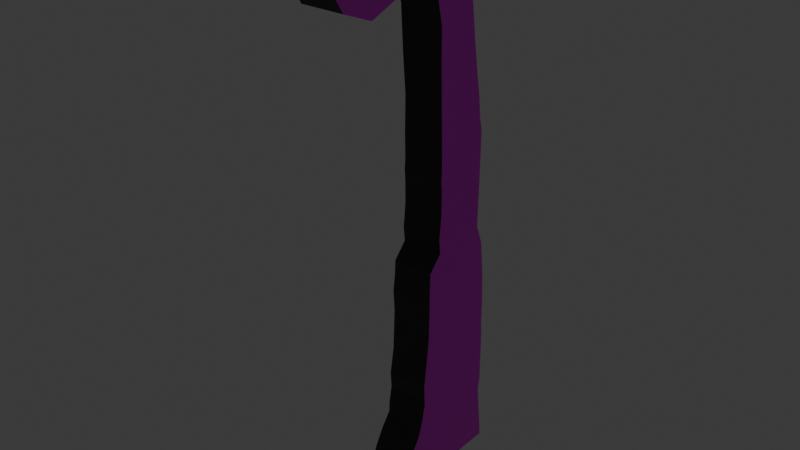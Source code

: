 # Source: lamp.blend  (saved by Blender 4.3.34; exported with 4.5.12 LTS)
import bpy
from mathutils import Matrix  # noqa: F401  (used for matrix-valued properties, if any)

bpy.ops.wm.read_factory_settings(use_empty=True)
scene = bpy.context.scene
scene.name = 'Scene'

# ---- images (referenced by path relative to the original .blend; pixels are not part of the script)
import os
ASSET_DIR = os.environ.get("B2B_ASSET_DIR", "")  # directory of the original .blend (textures are referenced by path, not embedded)
HERE = os.path.dirname(os.path.abspath(__file__))  # packed textures are extracted next to this script under _unpacked/

def load_image(name, relpath, width, height, colorspace="sRGB"):
    """Load a texture the original file referenced (path relative to the .blend, or extracted next to this script)."""
    p = next((c for c in (os.path.join(HERE, relpath), os.path.join(ASSET_DIR, relpath)) if relpath and os.path.exists(c)), "")
    if p:
        img = bpy.data.images.load(p, check_existing=True)
        img.name = name
    else:  # same state as the original file: an image datablock whose file is absent (Cycles renders it pink)
        img = bpy.data.images.new(name, width, height)
        img.source = "FILE"
        img.filepath = "//" + (relpath or name)
    img.colorspace_settings.name = colorspace
    return img
img_lamp_png = load_image('lamp.png', 'lamp.png', 1024, 1024, 'sRGB')

# ---- materials (node trees are filled in below, after node groups)
mat_material_002 = bpy.data.materials.new('Material.002')
mat_material_003 = bpy.data.materials.new('Material.003')
mat_material = bpy.data.materials.new('Material')

# ---- material node trees
mat_material_002.use_nodes = True; mat_material_002.node_tree.nodes.clear()
_N = mat_material_002.node_tree.nodes; _L = mat_material_002.node_tree.links
n0 = _N.new('ShaderNodeBsdfPrincipled'); n0.name = 'Principled BSDF'; n0.location = (10, 300)
n1 = _N.new('ShaderNodeOutputMaterial'); n1.name = 'Material Output'; n1.location = (300, 300)
n2 = _N.new('ShaderNodeTexImage'); n2.name = 'Image Texture'; n2.location = (-280, 282)
n2.image = img_lamp_png
_L.new(n0.outputs[0], n1.inputs[0])
_L.new(n2.outputs[0], n0.inputs[0])
n1.is_active_output = True
mat_material_003.use_nodes = True; mat_material_003.node_tree.nodes.clear()
_N = mat_material_003.node_tree.nodes; _L = mat_material_003.node_tree.links
n0 = _N.new('ShaderNodeOutputMaterial'); n0.name = 'Material Output'; n0.location = (300, 300)
n1 = _N.new('ShaderNodeEmission'); n1.name = 'Emission'; n1.location = (10, 300)
n1.inputs[0].default_value = (0.606, 0.6055, 0.1982, 1.0)
n1.inputs[1].default_value = 10.0
_L.new(n1.outputs[0], n0.inputs[0])
n0.is_active_output = True
mat_material.use_nodes = True; mat_material.node_tree.nodes.clear()
_N = mat_material.node_tree.nodes; _L = mat_material.node_tree.links
n0 = _N.new('ShaderNodeBsdfPrincipled'); n0.name = 'Principled BSDF'; n0.location = (10, 300)
n0.inputs[0].default_value = (0.02495, 0.02097, 0.01869, 1.0)
n1 = _N.new('ShaderNodeOutputMaterial'); n1.name = 'Material Output'; n1.location = (300, 300)
_L.new(n0.outputs[0], n1.inputs[0])
n1.is_active_output = True

# ---- world
world_world = bpy.data.worlds.new('World'); scene.world = world_world
world_world.use_nodes = True; world_world.node_tree.nodes.clear()
_N = world_world.node_tree.nodes; _L = world_world.node_tree.links
n0 = _N.new('ShaderNodeOutputWorld'); n0.name = 'World Output'; n0.location = (300, 300)
n1 = _N.new('ShaderNodeBackground'); n1.name = 'Background'; n1.location = (10, 300)
n1.inputs[0].default_value = (0.05088, 0.05088, 0.05088, 1.0)
_L.new(n1.outputs[0], n0.inputs[0])
n0.is_active_output = True
world_world.color = (0.05088, 0.05088, 0.05088)
world_world.sun_shadow_jitter_overblur = 0.0

# ---- meshes
me_plane = bpy.data.meshes.new('Plane')
me_plane.from_pydata([(-0.01932, -0.07137, -0.005571), (0.00573, -0.04746, -0.005571), (0.006704, -0.0524, -0.005571), (0.008164, -0.05667, -0.005571), (0.01065, -0.07181, -0.005571), (0.01249, -0.06335, -0.005571), (0.01349, -0.0688, -0.005571), (-0.01805, -0.02688, -0.005571), (-0.01821, -0.05214, -0.005571), (-0.01761, -0.05516, -0.005571), (-0.01798, -0.03457, -0.005571), (-0.01825, -0.03722, -0.005571), (-0.01664, -0.009526, -0.005571), (-0.01763, -0.01842, -0.005571), (-0.01508, 0.02192, -0.005571), (-0.01538, -0.006198, -0.005571), (-0.01489, 0.007651, -0.005571), (-0.01456, -0.004074, -0.005571), (-0.01435, 0.02471, -0.005571), (-0.01358, 0.03133, -0.005571), (-0.01251, 0.03719, -0.005571), (-0.01126, 0.04534, -0.005571), (-0.0101, 0.0538, -0.005571), (-0.005996, 0.07083, -0.005571), (5.552e-05, 0.07582, -0.005571), (0.0005112, 0.01355, -0.005571), (0.0004505, 0.02239, -0.005571), (0.0002344, 0.00409, -0.005571), (0.0007325, 0.03017, -0.005571), (0.0004389, -0.005795, -0.005571), (0.0008554, -0.001741, -0.005571), (0.0001638, 0.0106, -0.005571), (0.0003031, 0.01618, -0.005571), (0.00119, 0.04381, -0.005571), (0.001273, 0.05133, -0.005571), (0.001544, 0.06655, -0.005571), (0.002738, 0.0578, -0.005571), (0.004101, -0.00978, -0.005571), (0.00425, -0.01351, -0.005571), (0.004376, 0.07341, -0.005571), (0.004292, -0.02055, -0.005571), (0.005135, -0.03504, -0.005571), (0.004416, -0.02835, -0.005571), (0.00603, -0.04222, -0.005571), (0.009737, 0.06301, -0.005571), (0.01229, 0.07334, -0.005571), (0.01405, 0.06169, -0.005571), (0.02447, 0.05776, -0.005571), (0.02472, 0.0792, -0.005571), (0.03282, 0.06104, -0.005571), (0.03654, 0.06687, -0.005571), (0.03725, 0.07778, -0.005571), (-0.01913, -0.07148, 0.00556), (0.006607, -0.05127, 0.00556), (0.006726, -0.05413, 0.00556), (0.009513, -0.05792, 0.00556), (0.01067, -0.07178, 0.00556), (0.012, -0.06237, 0.00556), (0.01377, -0.06739, 0.00556), (-0.01771, -0.05525, 0.00556), (-0.01821, -0.05214, 0.00556), (-0.01825, -0.03723, 0.00556), (-0.01799, -0.03457, 0.00556), (-0.01741, -0.02544, 0.00556), (-0.01662, -0.009668, 0.00556), (-0.01667, -0.01635, 0.00556), (-0.01507, 0.02198, 0.00556), (-0.01529, -0.006447, 0.00556), (-0.01436, 0.02474, 0.00556), (-0.01489, 0.007649, 0.00556), (-0.01455, -0.004075, 0.00556), (-0.01358, 0.03133, 0.00556), (-0.01251, 0.03718, 0.00556), (-0.01126, 0.04534, 0.00556), (-0.009159, 0.05879, 0.00556), (-0.005721, 0.07243, 0.00556), (0.0005287, 0.07598, 0.00556), (0.000536, 0.01357, 0.00556), (0.0004497, 0.02239, 0.00556), (0.0002861, 0.01073, 0.00556), (0.0003037, 0.01618, 0.00556), (0.0002392, 0.004484, 0.00556), (0.0003185, 0.03261, 0.00556), (0.0004336, -0.005811, 0.00556), (0.0008566, -0.001742, 0.00556), (0.001259, 0.04391, 0.00556), (0.00154, 0.06655, 0.00556), (0.001907, 0.05481, 0.00556), (0.004084, -0.009792, 0.00556), (0.004386, 0.07342, 0.00556), (0.00444, -0.02402, 0.00556), (0.00425, -0.01351, 0.00556), (0.00358, 0.05845, 0.00556), (0.0049, -0.03527, 0.00556), (0.005768, -0.04678, 0.00556), (0.006075, -0.04225, 0.00556), (0.004858, -0.01833, 0.00556), (0.009736, 0.063, 0.00556), (0.01228, 0.07331, 0.00556), (0.01406, 0.06167, 0.00556), (0.02468, 0.07919, 0.00556), (0.02454, 0.05775, 0.00556), (0.03315, 0.06124, 0.00556), (0.03661, 0.06689, 0.00556), (0.03717, 0.07797, 0.00556)], [(94, 93)], [(3, 57, 5), (10, 63, 7), (2, 54, 3), (1, 53, 2), (43, 95, 1), (40, 90, 42), (41, 95, 43), (38, 96, 40), (33, 82, 28), (42, 93, 41), (34, 85, 33), (37, 91, 38), (36, 87, 34), (29, 88, 37), (30, 83, 29), (27, 84, 30), (31, 81, 27), (44, 92, 36), (46, 97, 44), (25, 79, 31), (47, 99, 46), (32, 77, 25), (26, 80, 32), (49, 101, 47), (50, 102, 49), (51, 103, 50), (48, 104, 51), (39, 86, 35), (24, 89, 39), (23, 75, 24), (45, 100, 48), (22, 74, 23), (35, 98, 45), (21, 74, 22), (20, 73, 21), (19, 72, 20), (18, 71, 19), (14, 66, 18), (16, 66, 14), (17, 69, 16), (15, 70, 17), (11, 62, 10), (12, 67, 15), (8, 61, 11), (13, 64, 12), (9, 60, 8), (28, 78, 26), (0, 59, 9), (6, 56, 4), (5, 58, 6), (7, 65, 13), (52, 0, 4, 56), (3, 55, 57), (10, 62, 63), (3, 54, 55), (2, 53, 54), (42, 90, 93), (1, 94, 53), (1, 95, 94), (41, 93, 95), (40, 96, 90), (38, 91, 96), (33, 85, 82), (34, 87, 85), (37, 88, 91), (29, 83, 88), (30, 84, 83), (36, 92, 87), (27, 81, 84), (44, 97, 92), (31, 79, 81), (46, 99, 97), (25, 77, 79), (47, 101, 99), (32, 80, 77), (26, 78, 80), (49, 102, 101), (50, 103, 102), (51, 104, 103), (48, 100, 104), (39, 89, 86), (24, 76, 89), (24, 75, 76), (45, 98, 100), (23, 74, 75), (35, 86, 98), (21, 73, 74), (20, 72, 73), (19, 71, 72), (18, 68, 71), (18, 66, 68), (16, 69, 66), (17, 70, 69), (15, 67, 70), (11, 61, 62), (8, 60, 61), (12, 64, 67), (13, 65, 64), (9, 59, 60), (0, 52, 59), (6, 58, 56), (7, 63, 65), (5, 57, 58), (28, 82, 78), (95, 93, 90, 96, 91, 88, 83, 84, 81, 79, 77, 80, 78, 82, 85, 87, 92, 97, 99, 101, 102, 103, 104, 100, 98, 86, 89, 76, 75, 74, 73, 72, 71, 68, 66, 69, 70, 67, 64, 65, 63, 62, 61, 60, 59, 52, 56, 58, 57, 55, 54, 53, 94), (36, 34, 33, 28, 26, 32, 25, 31, 27, 30, 29, 37, 38, 40, 42, 41, 43, 1, 2, 3, 5, 6, 4, 0, 9, 8, 11, 10, 7, 13, 12, 15, 17, 16, 14, 18, 19, 20, 21, 22, 23, 24, 39, 35, 45, 48, 51, 50, 49, 47, 46, 44)])
me_plane.polygons.foreach_set('material_index', [2, 2, 2, 2, 2, 2, 2, 2, 2, 2, 2, 2, 2, 2, 2, 2, 2, 2, 2, 2, 2, 2, 2, 2, 2, 2, 2, 2, 2, 2, 2, 2, 2, 2, 2, 2, 2, 2, 2, 2, 2, 2, 2, 2, 2, 2, 2, 2, 2, 2, 2, 2, 2, 2, 2, 2, 2, 2, 2, 2, 2, 2, 2, 2, 2, 2, 2, 2, 2, 2, 2, 2, 2, 2, 2, 2, 2, 2, 2, 2, 2, 2, 2, 2, 2, 2, 2, 2, 2, 2, 2, 2, 2, 2, 2, 2, 2, 2, 2, 2, 2, 2, 2, 2, 0, 0])
_uv = me_plane.uv_layers.new(name='UVMap')
_uv.uv.foreach_set('vector', [0.6244, 0.6781, 0.811, 0.6932, 0.6242, 0.6955, 0.6247, 0.6203, 0.8117, 0.5966, 0.6249, 0.6002, 0.6244, 0.6669, 0.8112, 0.6716, 0.6244, 0.6781, 0.6245, 0.654, 0.8112, 0.6641, 0.6244, 0.6669, 0.6246, 0.6403, 0.8114, 0.6406, 0.6245, 0.654, 0.625, 0.5837, 0.8117, 0.5929, 0.6248, 0.6041, 0.6247, 0.6215, 0.8114, 0.6406, 0.6246, 0.6403, 0.6251, 0.5653, 0.8118, 0.5781, 0.625, 0.5837, 0.6261, 0.4155, 0.8127, 0.445, 0.6258, 0.4512, 0.6248, 0.6041, 0.8115, 0.6223, 0.6247, 0.6215, 0.6262, 0.3959, 0.8129, 0.4154, 0.6261, 0.4155, 0.6252, 0.5555, 0.8119, 0.5655, 0.6251, 0.5653, 0.6263, 0.3789, 0.813, 0.3869, 0.6262, 0.3959, 0.6252, 0.5451, 0.8119, 0.5558, 0.6252, 0.5555, 0.6253, 0.5345, 0.812, 0.5454, 0.6252, 0.5451, 0.6254, 0.5193, 0.8121, 0.5347, 0.6253, 0.5345, 0.6255, 0.5023, 0.8122, 0.5185, 0.6254, 0.5193, 0.6256, 0.4815, 0.8123, 0.4978, 0.6255, 0.4998, 0.6257, 0.4702, 0.8124, 0.4817, 0.6256, 0.4815, 0.6256, 0.4946, 0.8123, 0.5021, 0.6255, 0.5023, 0.6259, 0.443, 0.8125, 0.4704, 0.6257, 0.4702, 0.6256, 0.4877, 0.8123, 0.4947, 0.6256, 0.4946, 0.6257, 0.4715, 0.8124, 0.4879, 0.6256, 0.4877, 0.626, 0.4212, 0.8127, 0.443, 0.6259, 0.443, 0.6265, 0.3552, 0.8132, 0.3702, 0.6264, 0.3705, 0.6266, 0.3267, 0.8132, 0.3554, 0.6265, 0.3552, 0.6259, 0.4423, 0.8129, 0.41, 0.6261, 0.4096, 0.6266, 0.3382, 0.8132, 0.3563, 0.6265, 0.3561, 0.6255, 0.5068, 0.8123, 0.4957, 0.6255, 0.4955, 0.6254, 0.5226, 0.8122, 0.5221, 0.6255, 0.5068, 0.6257, 0.4748, 0.8127, 0.4426, 0.6259, 0.4423, 0.6262, 0.3894, 0.8131, 0.3765, 0.6265, 0.3449, 0.6255, 0.5029, 0.8125, 0.475, 0.6257, 0.4748, 0.6261, 0.4115, 0.8131, 0.3765, 0.6262, 0.3894, 0.626, 0.4328, 0.8129, 0.4117, 0.6261, 0.4115, 0.6259, 0.4481, 0.8127, 0.433, 0.626, 0.4328, 0.6257, 0.4654, 0.8126, 0.4483, 0.6259, 0.4481, 0.6257, 0.4727, 0.8125, 0.4727, 0.6257, 0.4654, 0.6255, 0.51, 0.8125, 0.4727, 0.6257, 0.4727, 0.6253, 0.5406, 0.8122, 0.5102, 0.6255, 0.51, 0.6252, 0.5462, 0.812, 0.5408, 0.6253, 0.5406, 0.6247, 0.6273, 0.8115, 0.6205, 0.6247, 0.6203, 0.6252, 0.5549, 0.812, 0.547, 0.6252, 0.5462, 0.6244, 0.6662, 0.8115, 0.6275, 0.6247, 0.6273, 0.625, 0.5781, 0.8119, 0.5554, 0.6252, 0.5549, 0.6244, 0.6741, 0.8112, 0.6664, 0.6244, 0.6662, 0.6258, 0.4512, 0.8125, 0.4717, 0.6257, 0.4715, 0.6241, 0.7165, 0.8112, 0.6746, 0.6244, 0.6741, 0.6241, 0.7098, 0.8109, 0.7178, 0.6241, 0.7176, 0.6242, 0.6955, 0.811, 0.7063, 0.6241, 0.7098, 0.6249, 0.6002, 0.8118, 0.5729, 0.625, 0.5781, 0.8119, 0.5571, 0.6251, 0.5574, 0.6257, 0.4791, 0.8124, 0.4792, 0.6244, 0.6781, 0.8111, 0.6815, 0.811, 0.6932, 0.6247, 0.6203, 0.8115, 0.6205, 0.8117, 0.5966, 0.6244, 0.6781, 0.8112, 0.6716, 0.8111, 0.6815, 0.6244, 0.6669, 0.8112, 0.6641, 0.8112, 0.6716, 0.6248, 0.6041, 0.8117, 0.5929, 0.8115, 0.6223, 0.6245, 0.654, 0.8113, 0.6524, 0.8112, 0.6641, 0.6245, 0.654, 0.8114, 0.6406, 0.8113, 0.6524, 0.6247, 0.6215, 0.8115, 0.6223, 0.8114, 0.6406, 0.625, 0.5837, 0.8118, 0.5781, 0.8117, 0.5929, 0.6251, 0.5653, 0.8119, 0.5655, 0.8118, 0.5781, 0.6261, 0.4155, 0.8129, 0.4154, 0.8127, 0.445, 0.6262, 0.3959, 0.813, 0.3869, 0.8129, 0.4154, 0.6252, 0.5555, 0.8119, 0.5558, 0.8119, 0.5655, 0.6252, 0.5451, 0.812, 0.5454, 0.8119, 0.5558, 0.6253, 0.5345, 0.8121, 0.5347, 0.812, 0.5454, 0.6263, 0.3789, 0.8131, 0.3774, 0.813, 0.3869, 0.6254, 0.5193, 0.8122, 0.5185, 0.8121, 0.5347, 0.6256, 0.4815, 0.8124, 0.4817, 0.8123, 0.4978, 0.6255, 0.5023, 0.8123, 0.5021, 0.8122, 0.5185, 0.6257, 0.4702, 0.8125, 0.4704, 0.8124, 0.4817, 0.6256, 0.4946, 0.8123, 0.4947, 0.8123, 0.5021, 0.6259, 0.443, 0.8127, 0.443, 0.8125, 0.4704, 0.6256, 0.4877, 0.8124, 0.4879, 0.8123, 0.4947, 0.6257, 0.4715, 0.8125, 0.4717, 0.8124, 0.4879, 0.626, 0.4212, 0.8128, 0.4205, 0.8127, 0.443, 0.6265, 0.3552, 0.8132, 0.3554, 0.8132, 0.3702, 0.6266, 0.3267, 0.8134, 0.3264, 0.8132, 0.3554, 0.6259, 0.4423, 0.8127, 0.4426, 0.8129, 0.41, 0.6266, 0.3382, 0.8134, 0.3383, 0.8132, 0.3563, 0.6255, 0.5068, 0.8123, 0.5057, 0.8123, 0.4957, 0.6255, 0.5068, 0.8122, 0.5221, 0.8123, 0.5057, 0.6257, 0.4748, 0.8125, 0.475, 0.8127, 0.4426, 0.6265, 0.3449, 0.8131, 0.3765, 0.8133, 0.3409, 0.6255, 0.5029, 0.8123, 0.5031, 0.8125, 0.475, 0.6261, 0.4115, 0.8129, 0.4117, 0.8131, 0.3765, 0.626, 0.4328, 0.8127, 0.433, 0.8129, 0.4117, 0.6259, 0.4481, 0.8126, 0.4483, 0.8127, 0.433, 0.6257, 0.4654, 0.8125, 0.4655, 0.8126, 0.4483, 0.6257, 0.4654, 0.8125, 0.4727, 0.8125, 0.4655, 0.6255, 0.51, 0.8122, 0.5102, 0.8125, 0.4727, 0.6253, 0.5406, 0.812, 0.5408, 0.8122, 0.5102, 0.6252, 0.5462, 0.812, 0.547, 0.812, 0.5408, 0.6247, 0.6273, 0.8115, 0.6275, 0.8115, 0.6205, 0.6244, 0.6662, 0.8112, 0.6664, 0.8115, 0.6275, 0.6252, 0.5549, 0.8119, 0.5554, 0.812, 0.547, 0.625, 0.5781, 0.8118, 0.5729, 0.8119, 0.5554, 0.6244, 0.6741, 0.8112, 0.6746, 0.8112, 0.6664, 0.6241, 0.7165, 0.8109, 0.717, 0.8112, 0.6746, 0.6241, 0.7098, 0.811, 0.7063, 0.8109, 0.7178, 0.6249, 0.6002, 0.8117, 0.5966, 0.8118, 0.5729, 0.6242, 0.6955, 0.811, 0.6932, 0.811, 0.7063, 0.6258, 0.4512, 0.8127, 0.445, 0.8125, 0.4717, 0.4343, 0.1933, 0.4142, 0.2399, 0.4064, 0.3151, 0.4135, 0.3531, 0.4032, 0.3853, 0.4004, 0.4102, 0.3382, 0.4367, 0.3454, 0.4639, 0.3349, 0.5055, 0.3357, 0.5473, 0.34, 0.5663, 0.336, 0.5837, 0.3385, 0.6252, 0.3363, 0.6934, 0.3523, 0.7689, 0.3633, 0.8418, 0.3918, 0.8661, 0.4966, 0.8965, 0.5701, 0.8876, 0.7486, 0.8614, 0.8951, 0.8847, 0.9541, 0.9225, 0.9636, 0.9965, 0.751, 1.005, 0.5399, 0.9654, 0.357, 0.9202, 0.4055, 0.9661, 0.3398, 0.9832, 0.2334, 0.9594, 0.1749, 0.8683, 0.1392, 0.7785, 0.1179, 0.724, 0.0996, 0.6849, 0.08641, 0.6409, 0.07419, 0.6224, 0.07737, 0.5267, 0.08304, 0.4483, 0.0706, 0.4325, 0.04782, 0.411, 0.04697, 0.3663, 0.03443, 0.3056, 0.02462, 0.2446, 0.02017, 0.2269, 0.02082, 0.1272, 0.02941, 0.1064, 0.005149, -0.001957, 0.5126, -0.00401, 0.5652, 0.02532, 0.5351, 0.05887, 0.4928, 0.08863, 0.4453, 0.1139, 0.4433, 0.1331, 0.429, 0.163, 0.3774, 0.8617, 0.3525, 0.8185, 0.3511, 0.7683, 0.3433, 0.6771, 0.3385, 0.6252, 0.336, 0.5837, 0.3395, 0.5661, 0.3336, 0.5464, 0.3348, 0.5029, 0.3454, 0.4639, 0.3383, 0.4369, 0.4007, 0.4102, 0.4032, 0.3853, 0.4039, 0.3383, 0.406, 0.2861, 0.4183, 0.2415, 0.4335, 0.1935, 0.4284, 0.1585, 0.445, 0.1255, 0.4698, 0.09694, 0.5435, 0.05234, 0.5605, 0.01591, 0.5121, -0.0042, 0.001989, -0.001273, 0.03098, 0.107, 0.0208, 0.1272, 0.02006, 0.2269, 0.02469, 0.2446, 0.02349, 0.296, 0.03078, 0.3525, 0.04754, 0.4119, 0.06901, 0.4342, 0.083, 0.4484, 0.07738, 0.5267, 0.07411, 0.622, 0.08658, 0.6406, 0.09961, 0.6849, 0.1179, 0.724, 0.1392, 0.7785, 0.1589, 0.835, 0.2287, 0.9488, 0.3318, 0.9821, 0.4053, 0.966, 0.3571, 0.9202, 0.5401, 0.9655, 0.7516, 1.005, 0.965, 0.9952, 0.9529, 0.9223, 0.8895, 0.8834, 0.7475, 0.8615, 0.57, 0.8877, 0.4966, 0.8965])
me_plane.materials.append(mat_material_002)
me_plane.materials.append(mat_material_003)
me_plane.materials.append(mat_material)
me_plane.update()

# ---- objects
ob_plane = bpy.data.objects.new('Plane', me_plane)

# ---- transforms, parenting, visibility, modifiers, constraints
ob_plane.location = (0.0, 0.0, 13.6)
ob_plane.rotation_euler = (1.571, 0.0, -1.571)
ob_plane.scale = (200.0, 200.0, 200.0)

# ---- collection membership
scene.collection.objects.link(ob_plane)

# ---- scene / render settings (as saved in the file)
scene.frame_start = 1; scene.frame_end = 250; scene.frame_set(1)
scene.render.engine = 'BLENDER_EEVEE_NEXT'
bpy.context.view_layer.update()

# ---- added for rendering (the .blend has no active camera): camera
cam_auto = bpy.data.cameras.new('AutoCamera')
cam_auto.lens = 50.0
cam_auto.sensor_width = 36.0
cam_auto.clip_end = 1000.0
ob_auto_camera = bpy.data.objects.new('AutoCamera', cam_auto)
scene.collection.objects.link(ob_auto_camera)
ob_auto_camera.location = (29.9113, -37.6856, 38.2668)
ob_auto_camera.rotation_euler = (1.09748, -7.21219e-08, 0.694738)
scene.camera = ob_auto_camera
bpy.context.view_layer.update()
